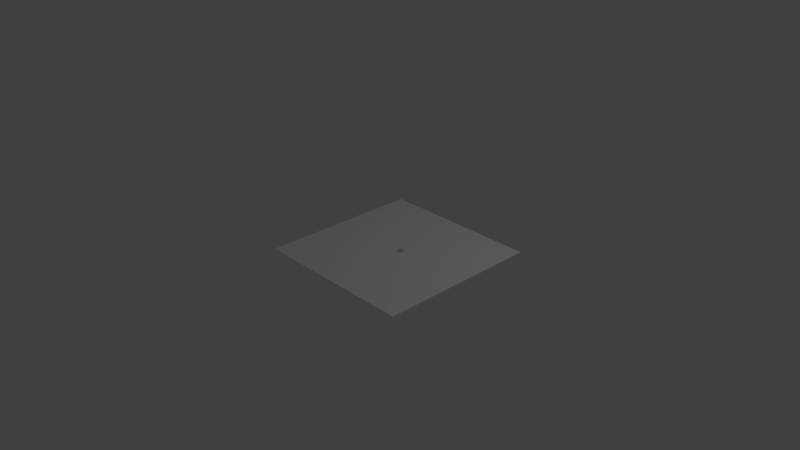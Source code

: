 # Source: hole.blend  (saved by Blender 2.79.0; exported with 4.5.12 LTS)
import bpy
from mathutils import Matrix  # noqa: F401  (used for matrix-valued properties, if any)

bpy.ops.wm.read_factory_settings(use_empty=True)
scene = bpy.context.scene
scene.name = 'Scene'

# ---- collections
col_collection_1 = bpy.data.collections.new('Collection 1'); scene.collection.children.link(col_collection_1)

# ---- world
world_world = bpy.data.worlds.new('World'); scene.world = world_world
world_world.color = (0.05088, 0.05088, 0.05088)
world_world.use_sun_shadow = False
world_world.sun_shadow_jitter_overblur = 0.0
world_world.cycles.sampling_method = 'MANUAL'

# ---- cameras
cam_camera = bpy.data.cameras.new('Camera')
cam_camera.clip_end = 100.0
cam_camera.lens = 35.0
cam_camera.sensor_width = 32.0
cam_camera.sensor_height = 18.0
cam_camera.ortho_scale = 7.314
cam_camera.dof.focus_distance = 0.0
cam_camera.dof.aperture_fstop = 128.0

# ---- lights
light_lamp = bpy.data.lights.new('Lamp', 'POINT')
light_lamp.transmission_factor = 0.0
light_lamp.cutoff_distance = 30.0
light_lamp.energy = 100.0
light_lamp.shadow_buffer_clip_start = 1.001
light_lamp.shadow_soft_size = 0.1
light_lamp.shadow_maximum_resolution = 0.006
light_lamp.use_absolute_resolution = True

# ---- meshes
me_plane = bpy.data.meshes.new('Plane')
me_plane.from_pydata([(-1.0, -1.0, 0.0), (1.0, -1.0, 0.0), (-1.0, 1.0, 0.0), (1.0, 1.0, 0.0), (0.06325, -0.00189, 1.863e-09), (0.0269, 0.06613, 1.863e-09), (0.01836, 0.06529, 1.863e-09), (0.01016, 0.0628, 1.863e-09), (-0.0135, 0.00567, 1.863e-09), (-0.009464, -0.00189, 1.863e-09), (-0.01599, 0.01387, 1.863e-09), (-0.004025, -0.008516, 1.863e-09), (0.01836, -0.02048, 1.863e-09), (0.0269, -0.02132, 1.863e-09), (0.01016, -0.018, 1.863e-09), (0.06978, 0.03094, 1.863e-09), (0.05119, 0.05876, 1.863e-09), (0.07062, 0.0224, 1.863e-09), (0.06729, 0.03914, 1.863e-09), (0.03543, -0.02048, 1.863e-09), (-0.004025, 0.05332, 1.863e-09), (0.002601, 0.05876, 1.863e-09), (-0.009464, 0.0467, 1.863e-09), (0.06978, 0.01387, 1.863e-09), (0.05119, -0.01395, 1.863e-09), (0.05782, -0.008516, 1.863e-09), (0.06729, 0.00567, 1.863e-09), (-0.01683, 0.0224, 1.863e-09), (0.002601, -0.01395, 1.863e-09), (-0.01599, 0.03094, 1.863e-09), (0.05782, 0.05332, 1.863e-09), (0.04363, -0.018, 1.863e-09), (0.06325, 0.0467, 1.863e-09), (-0.0135, 0.03914, 1.863e-09), (0.04363, 0.0628, 1.863e-09), (0.03543, 0.06529, 1.863e-09)], [], [(0, 1, 3, 17, 23, 26, 4, 25, 24, 31, 19, 13, 12, 14, 28, 11, 9, 8, 10, 27, 2), (2, 27, 29, 33, 22, 20, 21, 7, 6, 5, 35, 34, 16, 30, 32, 18, 15, 17, 3)])
me_plane.use_remesh_preserve_volume = False
me_plane.use_remesh_preserve_attributes = False
me_plane.use_mirror_vertex_groups = False
me_plane.update()

# ---- objects
ob_plane = bpy.data.objects.new('Plane', me_plane)
ob_lamp = bpy.data.objects.new('Lamp', light_lamp)
ob_camera = bpy.data.objects.new('Camera', cam_camera)

# ---- transforms, parenting, visibility, modifiers, constraints
ob_plane.location = (1.0, -0.441, 0.5991)
ob_plane.lineart.crease_threshold = 0.0
ob_lamp.location = (4.076, 1.005, 5.904)
ob_lamp.rotation_euler = (0.6503, 0.05522, 1.866)
ob_lamp.lock_rotations_4d = False
ob_lamp.empty_display_type = 'ARROWS'
ob_lamp.color = (0.0, 0.0, 0.0, 0.0)
ob_lamp.lineart.crease_threshold = 0.0
ob_camera.location = (7.481, -6.508, 5.344)
ob_camera.rotation_euler = (1.109, 0.0, 0.8149)
ob_camera.lock_rotations_4d = False
ob_camera.empty_display_type = 'ARROWS'
ob_camera.color = (0.0, 0.0, 0.0, 0.0)
ob_camera.display_type = 'WIRE'
ob_camera.lineart.crease_threshold = 0.0

# ---- collection membership
col_collection_1.objects.link(ob_plane)
col_collection_1.objects.link(ob_lamp)
col_collection_1.objects.link(ob_camera)

# ---- scene / render settings (as saved in the file)
scene.camera = ob_camera
scene.frame_start = 1; scene.frame_end = 250; scene.frame_set(1)
scene.render.engine = 'BLENDER_EEVEE_NEXT'
scene.render.resolution_percentage = 50
scene.render.dither_intensity = 0.0
scene.cycles.use_denoising = False
scene.cycles.samples = 128
scene.cycles.sampling_pattern = 'TABULATED_SOBOL'
scene.cycles.use_adaptive_sampling = False
scene.cycles.use_light_tree = False
scene.cycles.blur_glossy = 0.0
scene.cycles.sample_clamp_indirect = 0.0
scene.view_settings.view_transform = 'Standard'
bpy.context.view_layer.update()
